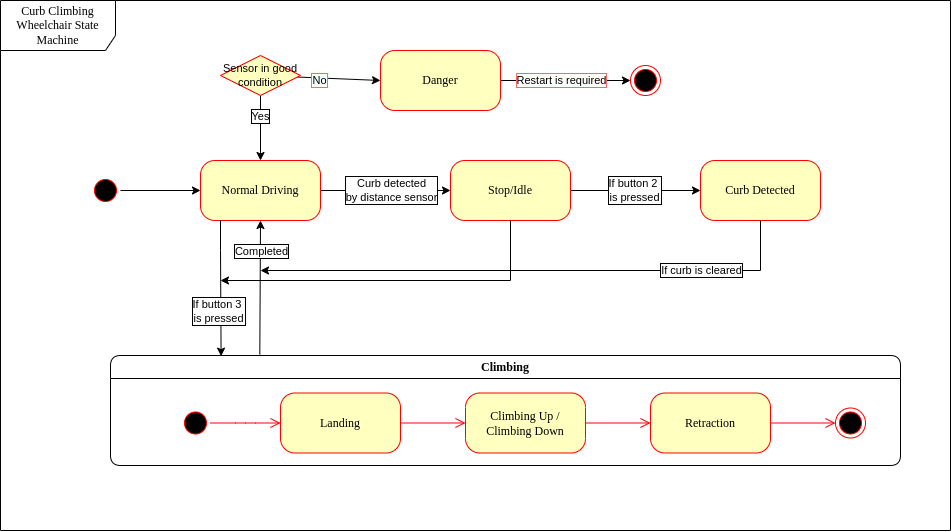

The diagram above was exported from draw.io. Its source (the exported page's mxGraphModel, read from the mxfile embedded in the PNG):
<mxGraphModel dx="1185" dy="1466" grid="1" gridSize="10" guides="1" tooltips="1" connect="1" arrows="1" fold="1" page="1" pageScale="1" pageWidth="1100" pageHeight="850" background="none" math="0" shadow="0">
  <root>
    <mxCell id="0" />
    <mxCell id="1" parent="0" />
    <mxCell id="2a3bc250acf0617d-8" value="Curb Climbing Wheelchair State Machine" style="shape=umlFrame;whiteSpace=wrap;html=1;rounded=1;shadow=0;comic=0;labelBackgroundColor=none;strokeWidth=1;fontFamily=Verdana;fontSize=12;align=center;width=115;height=50;" parent="1" vertex="1">
      <mxGeometry x="40" y="-40" width="950" height="530" as="geometry" />
    </mxCell>
    <mxCell id="rp4gDdq-ydZASuOjUNzM-4" style="edgeStyle=orthogonalEdgeStyle;rounded=0;orthogonalLoop=1;jettySize=auto;html=1;entryX=0;entryY=0.5;entryDx=0;entryDy=0;" edge="1" parent="1" source="382b91b5511bd0f7-1" target="382b91b5511bd0f7-5">
      <mxGeometry relative="1" as="geometry" />
    </mxCell>
    <mxCell id="382b91b5511bd0f7-1" value="" style="ellipse;html=1;shape=startState;fillColor=#000000;strokeColor=#ff0000;rounded=1;shadow=0;comic=0;labelBackgroundColor=none;fontFamily=Verdana;fontSize=12;fontColor=#000000;align=center;direction=south;" parent="1" vertex="1">
      <mxGeometry x="130" y="135" width="30" height="30" as="geometry" />
    </mxCell>
    <mxCell id="rp4gDdq-ydZASuOjUNzM-3" style="edgeStyle=orthogonalEdgeStyle;rounded=0;orthogonalLoop=1;jettySize=auto;html=1;" edge="1" parent="1" source="382b91b5511bd0f7-5" target="rp4gDdq-ydZASuOjUNzM-1">
      <mxGeometry relative="1" as="geometry" />
    </mxCell>
    <mxCell id="rp4gDdq-ydZASuOjUNzM-5" value="Curb detected&lt;br&gt;by distance sensor" style="edgeLabel;html=1;align=center;verticalAlign=middle;resizable=0;points=[];labelBorderColor=#000000;" vertex="1" connectable="0" parent="rp4gDdq-ydZASuOjUNzM-3">
      <mxGeometry x="-0.2738" y="4" relative="1" as="geometry">
        <mxPoint x="23" y="4" as="offset" />
      </mxGeometry>
    </mxCell>
    <mxCell id="382b91b5511bd0f7-5" value="Normal Driving" style="rounded=1;whiteSpace=wrap;html=1;arcSize=24;fillColor=#ffffc0;strokeColor=#ff0000;shadow=0;comic=0;labelBackgroundColor=none;fontFamily=Verdana;fontSize=12;fontColor=#000000;align=center;" parent="1" vertex="1">
      <mxGeometry x="240" y="120" width="120" height="60" as="geometry" />
    </mxCell>
    <mxCell id="2a3bc250acf0617d-7" value="Climbing" style="swimlane;whiteSpace=wrap;html=1;rounded=1;shadow=0;comic=0;labelBackgroundColor=none;strokeWidth=1;fontFamily=Verdana;fontSize=12;align=center;" parent="1" vertex="1">
      <mxGeometry x="150" y="315" width="790" height="110" as="geometry" />
    </mxCell>
    <mxCell id="3cde6dad864a17aa-10" style="edgeStyle=elbowEdgeStyle;html=1;labelBackgroundColor=none;endArrow=open;endSize=8;strokeColor=#ff0000;fontFamily=Verdana;fontSize=12;align=left;" parent="2a3bc250acf0617d-7" source="382b91b5511bd0f7-8" target="3cde6dad864a17aa-1" edge="1">
      <mxGeometry relative="1" as="geometry" />
    </mxCell>
    <mxCell id="382b91b5511bd0f7-8" value="Landing" style="rounded=1;whiteSpace=wrap;html=1;arcSize=24;fillColor=#ffffc0;strokeColor=#ff0000;shadow=0;comic=0;labelBackgroundColor=none;fontFamily=Verdana;fontSize=12;fontColor=#000000;align=center;" parent="2a3bc250acf0617d-7" vertex="1">
      <mxGeometry x="170" y="37.5" width="120" height="60" as="geometry" />
    </mxCell>
    <mxCell id="24f968d109e7d6b4-3" value="" style="ellipse;html=1;shape=endState;fillColor=#000000;strokeColor=#ff0000;rounded=1;shadow=0;comic=0;labelBackgroundColor=none;fontFamily=Verdana;fontSize=12;fontColor=#000000;align=center;" parent="2a3bc250acf0617d-7" vertex="1">
      <mxGeometry x="725" y="52.5" width="30" height="30" as="geometry" />
    </mxCell>
    <mxCell id="3cde6dad864a17aa-9" style="edgeStyle=elbowEdgeStyle;html=1;labelBackgroundColor=none;endArrow=open;endSize=8;strokeColor=#ff0000;fontFamily=Verdana;fontSize=12;align=left;" parent="2a3bc250acf0617d-7" source="2a3bc250acf0617d-3" target="382b91b5511bd0f7-8" edge="1">
      <mxGeometry relative="1" as="geometry" />
    </mxCell>
    <mxCell id="2a3bc250acf0617d-3" value="" style="ellipse;html=1;shape=startState;fillColor=#000000;strokeColor=#ff0000;rounded=1;shadow=0;comic=0;labelBackgroundColor=none;fontFamily=Verdana;fontSize=12;fontColor=#000000;align=center;direction=south;" parent="2a3bc250acf0617d-7" vertex="1">
      <mxGeometry x="70" y="52.5" width="30" height="30" as="geometry" />
    </mxCell>
    <mxCell id="3cde6dad864a17aa-11" style="edgeStyle=elbowEdgeStyle;html=1;labelBackgroundColor=none;endArrow=open;endSize=8;strokeColor=#ff0000;fontFamily=Verdana;fontSize=12;align=left;" parent="2a3bc250acf0617d-7" source="3cde6dad864a17aa-1" target="3cde6dad864a17aa-2" edge="1">
      <mxGeometry relative="1" as="geometry" />
    </mxCell>
    <mxCell id="3cde6dad864a17aa-1" value="Climbing Up /&lt;br&gt;Climbing Down" style="rounded=1;whiteSpace=wrap;html=1;arcSize=24;fillColor=#ffffc0;strokeColor=#ff0000;shadow=0;comic=0;labelBackgroundColor=none;fontFamily=Verdana;fontSize=12;fontColor=#000000;align=center;" parent="2a3bc250acf0617d-7" vertex="1">
      <mxGeometry x="355" y="37.5" width="120" height="60" as="geometry" />
    </mxCell>
    <mxCell id="3cde6dad864a17aa-12" style="edgeStyle=elbowEdgeStyle;html=1;labelBackgroundColor=none;endArrow=open;endSize=8;strokeColor=#ff0000;fontFamily=Verdana;fontSize=12;align=left;" parent="2a3bc250acf0617d-7" source="3cde6dad864a17aa-2" target="24f968d109e7d6b4-3" edge="1">
      <mxGeometry relative="1" as="geometry" />
    </mxCell>
    <mxCell id="3cde6dad864a17aa-2" value="Retraction" style="rounded=1;whiteSpace=wrap;html=1;arcSize=24;fillColor=#ffffc0;strokeColor=#ff0000;shadow=0;comic=0;labelBackgroundColor=none;fontFamily=Verdana;fontSize=12;fontColor=#000000;align=center;" parent="2a3bc250acf0617d-7" vertex="1">
      <mxGeometry x="540" y="37.5" width="120" height="60" as="geometry" />
    </mxCell>
    <mxCell id="rp4gDdq-ydZASuOjUNzM-23" style="edgeStyle=none;shape=connector;rounded=0;orthogonalLoop=1;jettySize=auto;html=1;entryX=0;entryY=0.5;entryDx=0;entryDy=0;labelBackgroundColor=default;fontFamily=Helvetica;fontSize=11;fontColor=default;endArrow=classic;strokeColor=default;" edge="1" parent="1" source="rp4gDdq-ydZASuOjUNzM-1" target="rp4gDdq-ydZASuOjUNzM-22">
      <mxGeometry relative="1" as="geometry" />
    </mxCell>
    <mxCell id="rp4gDdq-ydZASuOjUNzM-31" value="If button 2 &lt;br&gt;is pressed" style="edgeLabel;html=1;align=center;verticalAlign=middle;resizable=0;points=[];fontSize=11;fontFamily=Helvetica;fontColor=default;labelBorderColor=#000000;" vertex="1" connectable="0" parent="rp4gDdq-ydZASuOjUNzM-23">
      <mxGeometry x="-0.3333" y="-2" relative="1" as="geometry">
        <mxPoint x="20" y="-2" as="offset" />
      </mxGeometry>
    </mxCell>
    <mxCell id="rp4gDdq-ydZASuOjUNzM-1" value="Stop/Idle" style="rounded=1;whiteSpace=wrap;html=1;arcSize=24;fillColor=#ffffc0;strokeColor=#ff0000;shadow=0;comic=0;labelBackgroundColor=none;fontFamily=Verdana;fontSize=12;fontColor=#000000;align=center;" vertex="1" parent="1">
      <mxGeometry x="490" y="120" width="120" height="60" as="geometry" />
    </mxCell>
    <mxCell id="rp4gDdq-ydZASuOjUNzM-18" value="" style="endArrow=classic;html=1;rounded=0;entryX=0.14;entryY=0.006;entryDx=0;entryDy=0;entryPerimeter=0;" edge="1" parent="1" target="2a3bc250acf0617d-7">
      <mxGeometry width="50" height="50" relative="1" as="geometry">
        <mxPoint x="260" y="180" as="sourcePoint" />
        <mxPoint x="260.0799999999999" y="310.71000000000015" as="targetPoint" />
        <Array as="points">
          <mxPoint x="260" y="210" />
        </Array>
      </mxGeometry>
    </mxCell>
    <mxCell id="rp4gDdq-ydZASuOjUNzM-19" value="If button 3 &lt;br&gt;is pressed" style="edgeLabel;html=1;align=center;verticalAlign=middle;resizable=0;points=[];labelBorderColor=#000000;" vertex="1" connectable="0" parent="rp4gDdq-ydZASuOjUNzM-18">
      <mxGeometry x="0.0082" y="-2" relative="1" as="geometry">
        <mxPoint x="-1" y="22" as="offset" />
      </mxGeometry>
    </mxCell>
    <mxCell id="rp4gDdq-ydZASuOjUNzM-20" value="" style="endArrow=classic;html=1;rounded=0;entryX=0.5;entryY=1;entryDx=0;entryDy=0;exitX=0.189;exitY=-0.009;exitDx=0;exitDy=0;exitPerimeter=0;" edge="1" parent="1" source="2a3bc250acf0617d-7" target="382b91b5511bd0f7-5">
      <mxGeometry width="50" height="50" relative="1" as="geometry">
        <mxPoint x="300" y="310" as="sourcePoint" />
        <mxPoint x="340" y="265" as="targetPoint" />
        <Array as="points" />
      </mxGeometry>
    </mxCell>
    <mxCell id="rp4gDdq-ydZASuOjUNzM-21" value="Completed" style="edgeLabel;html=1;align=center;verticalAlign=middle;resizable=0;points=[];fontSize=11;fontFamily=Helvetica;fontColor=default;labelBorderColor=#000000;" vertex="1" connectable="0" parent="rp4gDdq-ydZASuOjUNzM-20">
      <mxGeometry x="-0.4527" relative="1" as="geometry">
        <mxPoint x="1" y="-67" as="offset" />
      </mxGeometry>
    </mxCell>
    <mxCell id="rp4gDdq-ydZASuOjUNzM-22" value="Curb Detected" style="rounded=1;whiteSpace=wrap;html=1;arcSize=24;fillColor=#ffffc0;strokeColor=#ff0000;shadow=0;comic=0;labelBackgroundColor=none;fontFamily=Verdana;fontSize=12;fontColor=#000000;align=center;" vertex="1" parent="1">
      <mxGeometry x="740" y="120" width="120" height="60" as="geometry" />
    </mxCell>
    <mxCell id="rp4gDdq-ydZASuOjUNzM-29" value="" style="endArrow=classic;html=1;rounded=0;labelBackgroundColor=default;fontFamily=Helvetica;fontSize=11;fontColor=default;strokeColor=default;shape=connector;" edge="1" parent="1">
      <mxGeometry width="50" height="50" relative="1" as="geometry">
        <mxPoint x="550" y="180" as="sourcePoint" />
        <mxPoint x="260" y="240" as="targetPoint" />
        <Array as="points">
          <mxPoint x="550" y="240" />
        </Array>
      </mxGeometry>
    </mxCell>
    <mxCell id="rp4gDdq-ydZASuOjUNzM-32" value="" style="endArrow=classic;html=1;rounded=0;labelBackgroundColor=default;fontFamily=Helvetica;fontSize=11;fontColor=default;strokeColor=default;shape=connector;" edge="1" parent="1">
      <mxGeometry width="50" height="50" relative="1" as="geometry">
        <mxPoint x="800" y="180" as="sourcePoint" />
        <mxPoint x="300" y="230" as="targetPoint" />
        <Array as="points">
          <mxPoint x="800" y="230" />
        </Array>
      </mxGeometry>
    </mxCell>
    <mxCell id="rp4gDdq-ydZASuOjUNzM-33" value="If curb is cleared" style="edgeLabel;html=1;align=center;verticalAlign=middle;resizable=0;points=[];fontSize=11;fontFamily=Helvetica;fontColor=default;labelBorderColor=#000000;" vertex="1" connectable="0" parent="rp4gDdq-ydZASuOjUNzM-32">
      <mxGeometry x="-0.2515" y="3" relative="1" as="geometry">
        <mxPoint x="96" y="-3" as="offset" />
      </mxGeometry>
    </mxCell>
    <mxCell id="rp4gDdq-ydZASuOjUNzM-38" style="edgeStyle=none;shape=connector;rounded=0;orthogonalLoop=1;jettySize=auto;html=1;entryX=0.5;entryY=0;entryDx=0;entryDy=0;labelBackgroundColor=default;fontFamily=Helvetica;fontSize=11;fontColor=default;endArrow=classic;strokeColor=default;" edge="1" parent="1" source="rp4gDdq-ydZASuOjUNzM-34" target="382b91b5511bd0f7-5">
      <mxGeometry relative="1" as="geometry" />
    </mxCell>
    <mxCell id="rp4gDdq-ydZASuOjUNzM-39" value="Yes" style="edgeLabel;html=1;align=center;verticalAlign=middle;resizable=0;points=[];fontSize=11;fontFamily=Helvetica;fontColor=default;labelBorderColor=default;" vertex="1" connectable="0" parent="rp4gDdq-ydZASuOjUNzM-38">
      <mxGeometry x="-0.6444" relative="1" as="geometry">
        <mxPoint y="9" as="offset" />
      </mxGeometry>
    </mxCell>
    <mxCell id="rp4gDdq-ydZASuOjUNzM-42" style="edgeStyle=none;shape=connector;rounded=0;orthogonalLoop=1;jettySize=auto;html=1;entryX=0;entryY=0.5;entryDx=0;entryDy=0;labelBackgroundColor=default;fontFamily=Helvetica;fontSize=11;fontColor=default;endArrow=classic;strokeColor=default;" edge="1" parent="1" source="rp4gDdq-ydZASuOjUNzM-34" target="rp4gDdq-ydZASuOjUNzM-41">
      <mxGeometry relative="1" as="geometry" />
    </mxCell>
    <mxCell id="rp4gDdq-ydZASuOjUNzM-44" value="No" style="edgeLabel;html=1;align=center;verticalAlign=middle;resizable=0;points=[];fontSize=11;fontFamily=Helvetica;fontColor=default;labelBorderColor=#FF6666;" vertex="1" connectable="0" parent="rp4gDdq-ydZASuOjUNzM-42">
      <mxGeometry x="-0.4792" y="-2" relative="1" as="geometry">
        <mxPoint as="offset" />
      </mxGeometry>
    </mxCell>
    <mxCell id="rp4gDdq-ydZASuOjUNzM-34" value="Sensor in good condition" style="rhombus;whiteSpace=wrap;html=1;fillColor=#ffffc0;strokeColor=#ff0000;labelBorderColor=none;fontFamily=Helvetica;fontSize=11;fontColor=default;" vertex="1" parent="1">
      <mxGeometry x="260" y="15" width="80" height="40" as="geometry" />
    </mxCell>
    <mxCell id="rp4gDdq-ydZASuOjUNzM-40" value="" style="ellipse;html=1;shape=endState;fillColor=#000000;strokeColor=#ff0000;labelBorderColor=#99FF99;fontFamily=Helvetica;fontSize=11;fontColor=default;" vertex="1" parent="1">
      <mxGeometry x="670" y="25" width="30" height="30" as="geometry" />
    </mxCell>
    <mxCell id="rp4gDdq-ydZASuOjUNzM-43" style="edgeStyle=none;shape=connector;rounded=0;orthogonalLoop=1;jettySize=auto;html=1;entryX=0;entryY=0.5;entryDx=0;entryDy=0;labelBackgroundColor=default;fontFamily=Helvetica;fontSize=11;fontColor=default;endArrow=classic;strokeColor=default;" edge="1" parent="1" source="rp4gDdq-ydZASuOjUNzM-41" target="rp4gDdq-ydZASuOjUNzM-40">
      <mxGeometry relative="1" as="geometry" />
    </mxCell>
    <mxCell id="rp4gDdq-ydZASuOjUNzM-45" value="Restart is required" style="edgeLabel;html=1;align=center;verticalAlign=middle;resizable=0;points=[];fontSize=11;fontFamily=Helvetica;fontColor=default;labelBorderColor=#FF6666;" vertex="1" connectable="0" parent="rp4gDdq-ydZASuOjUNzM-43">
      <mxGeometry x="-0.5" y="1" relative="1" as="geometry">
        <mxPoint x="28" y="1" as="offset" />
      </mxGeometry>
    </mxCell>
    <mxCell id="rp4gDdq-ydZASuOjUNzM-41" value="Danger" style="rounded=1;whiteSpace=wrap;html=1;arcSize=24;fillColor=#ffffc0;strokeColor=#ff0000;shadow=0;comic=0;labelBackgroundColor=none;fontFamily=Verdana;fontSize=12;fontColor=#000000;align=center;" vertex="1" parent="1">
      <mxGeometry x="420" y="10" width="120" height="60" as="geometry" />
    </mxCell>
  </root>
</mxGraphModel>